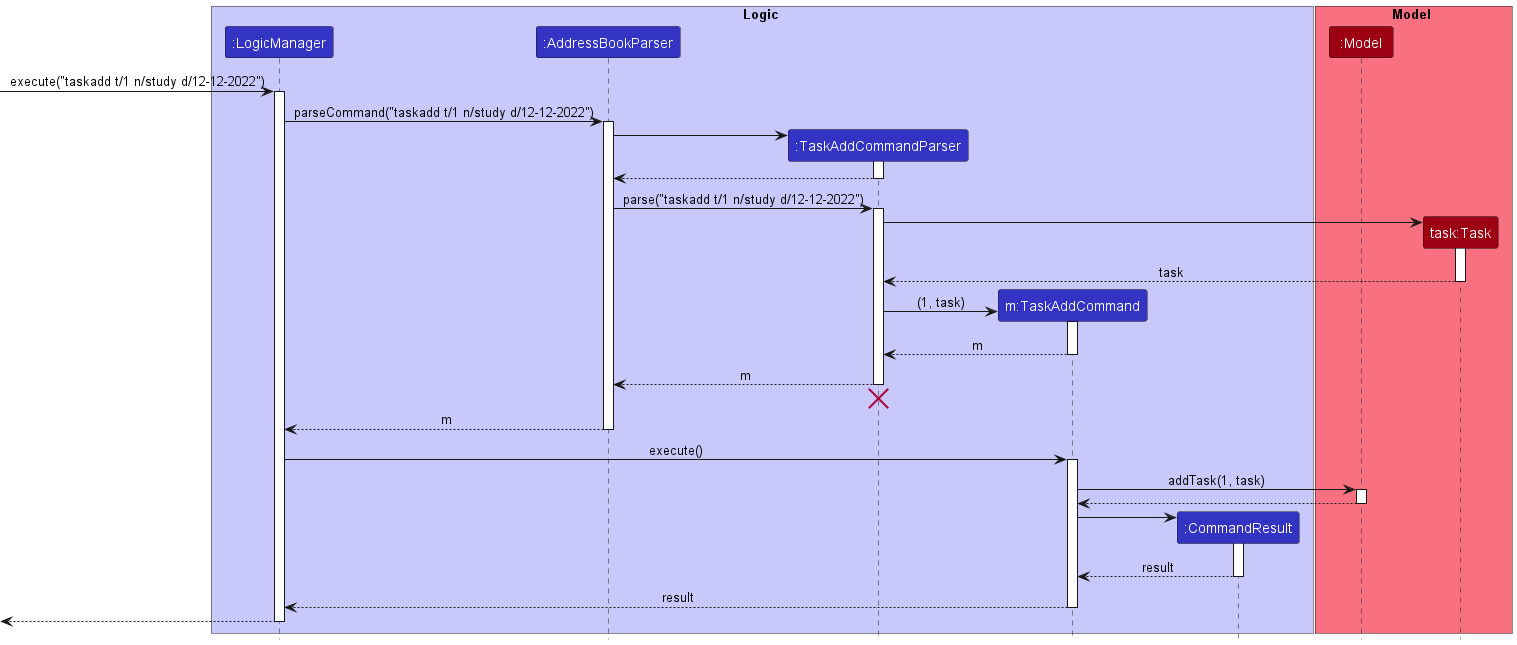

The diagram above was rendered by PlantUML. Its source (embedded in the PNG):
@startuml
!include style.puml

box Logic LOGIC_COLOR_T1
participant ":LogicManager" as LogicManager LOGIC_COLOR
participant ":AddressBookParser" as AddressBookParser LOGIC_COLOR
participant ":TaskAddCommandParser" as TaskAddCommandParser LOGIC_COLOR
participant "m:TaskAddCommand" as TaskAddCommand LOGIC_COLOR
participant ":CommandResult" as CommandResult LOGIC_COLOR
end box

box Model MODEL_COLOR_T1
participant ":Model" as Model MODEL_COLOR
participant "task:Task" as Task MODEL_COLOR
end box

[-> LogicManager : execute("taskadd t/1 n/study d/12-12-2022")
activate LogicManager

LogicManager -> AddressBookParser : parseCommand("taskadd t/1 n/study d/12-12-2022")
activate AddressBookParser

create TaskAddCommandParser
AddressBookParser -> TaskAddCommandParser
activate TaskAddCommandParser

TaskAddCommandParser --> AddressBookParser
deactivate TaskAddCommandParser

AddressBookParser -> TaskAddCommandParser : parse("taskadd t/1 n/study d/12-12-2022")
activate TaskAddCommandParser

create Task
TaskAddCommandParser -> Task
activate Task

Task --> TaskAddCommandParser : task
deactivate Task

create TaskAddCommand
TaskAddCommandParser -> TaskAddCommand : (1, task)
activate TaskAddCommand

TaskAddCommand --> TaskAddCommandParser : m
deactivate TaskAddCommand

TaskAddCommandParser --> AddressBookParser : m
deactivate TaskAddCommandParser
'Hidden arrow to position the destroy marker below the end of the activation bar.
TaskAddCommandParser -[hidden]-> AddressBookParser
destroy TaskAddCommandParser

AddressBookParser --> LogicManager :  m
deactivate AddressBookParser

LogicManager -> TaskAddCommand : execute()
activate TaskAddCommand

TaskAddCommand -> Model : addTask(1, task)
activate Model

Model --> TaskAddCommand
deactivate Model

create CommandResult
TaskAddCommand -> CommandResult
activate CommandResult

CommandResult --> TaskAddCommand : result
deactivate CommandResult

TaskAddCommand --> LogicManager : result
deactivate TaskAddCommand

[<--LogicManager
deactivate LogicManager
@enduml